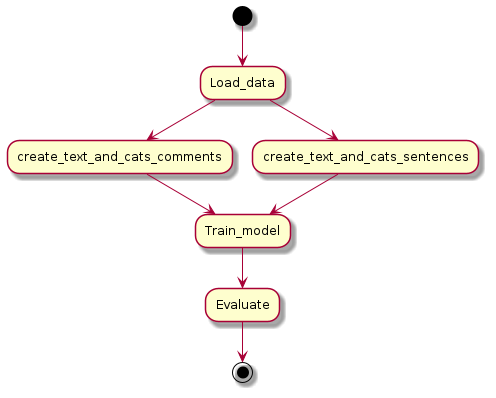

The diagram above was rendered by PlantUML. Its source (embedded in the PNG):
@startuml
(*) --> "Load_data"
"Load_data" --> "create_text_and_cats_comments"
"Load_data" --> "create_text_and_cats_sentences"
"create_text_and_cats_comments" --> "Train_model"
"create_text_and_cats_sentences" --> "Train_model"
"Train_model" --> "Evaluate"
"Evaluate" --> (*)
@enduml